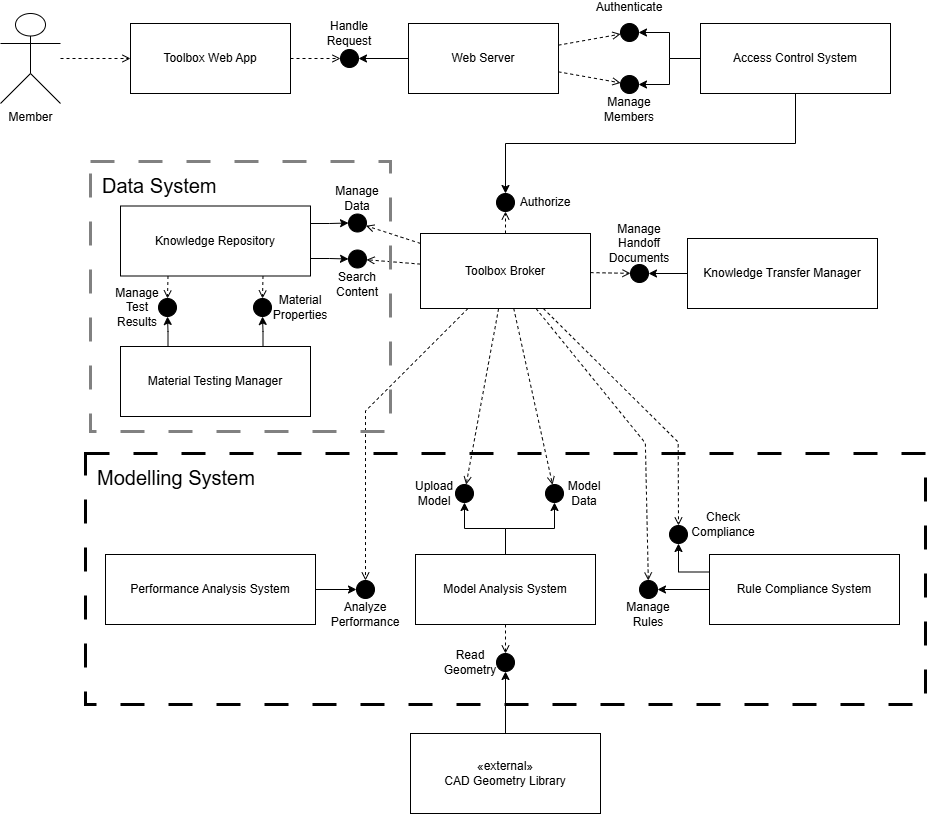

The diagram above was exported from draw.io. Its source (the exported page's mxGraphModel, read from the mxfile embedded in the PNG):
<mxGraphModel dx="1245" dy="751" grid="1" gridSize="10" guides="1" tooltips="1" connect="1" arrows="1" fold="1" page="1" pageScale="1" pageWidth="850" pageHeight="1100" math="0" shadow="0">
  <root>
    <mxCell id="0" />
    <mxCell id="1" parent="0" />
    <mxCell id="jdgat3w23gjkGyT0nrbS-1" parent="1" style="rounded=0;dashed=1;whiteSpace=wrap;html=1;verticalAlign=top;align=left;spacingTop=6;strokeColor=#000000;fillColor=none;dashPattern=8 8;strokeWidth=3;spacingRight=10;spacingLeft=10;" value="&lt;font style=&quot;font-size: 20px;&quot;&gt;Modelling System&lt;/font&gt;" vertex="1">
      <mxGeometry height="251" width="840" x="105" y="460" as="geometry" />
    </mxCell>
    <mxCell id="jdgat3w23gjkGyT0nrbS-2" parent="1" style="shape=umlActor;verticalLabelPosition=bottom;verticalAlign=top;html=1;strokeColor=#000000;fillColor=none;" value="Member" vertex="1">
      <mxGeometry height="90" width="60" x="20" y="20" as="geometry" />
    </mxCell>
    <mxCell id="jdgat3w23gjkGyT0nrbS-3" parent="1" style="shape=uml2Component;whiteSpace=wrap;html=1;strokeColor=#000000;fillColor=none;" value="Toolbox Web App" vertex="1">
      <mxGeometry height="70" width="160" x="150" y="30" as="geometry" />
    </mxCell>
    <mxCell id="jdgat3w23gjkGyT0nrbS-4" parent="1" style="shape=uml2Component;whiteSpace=wrap;html=1;strokeColor=#000000;fillColor=none;" value="Web Server" vertex="1">
      <mxGeometry height="70" width="150" x="428" y="30" as="geometry" />
    </mxCell>
    <mxCell id="jdgat3w23gjkGyT0nrbS-5" parent="1" style="shape=uml2Component;whiteSpace=wrap;html=1;strokeColor=#000000;fillColor=none;" value="Access Control System" vertex="1">
      <mxGeometry height="70" width="190" x="720" y="30" as="geometry" />
    </mxCell>
    <mxCell id="jdgat3w23gjkGyT0nrbS-6" parent="1" style="shape=uml2Component;whiteSpace=wrap;html=1;strokeColor=#000000;fillColor=none;" value="Toolbox Broker" vertex="1">
      <mxGeometry height="75" width="170" x="440" y="240" as="geometry" />
    </mxCell>
    <mxCell id="jdgat3w23gjkGyT0nrbS-7" parent="1" style="shape=uml2Component;whiteSpace=wrap;html=1;strokeColor=#000000;fillColor=none;" value="Knowledge Repository" vertex="1">
      <mxGeometry height="70" width="190" x="140" y="212.5" as="geometry" />
    </mxCell>
    <mxCell id="jdgat3w23gjkGyT0nrbS-8" parent="1" style="shape=uml2Component;whiteSpace=wrap;html=1;strokeColor=#000000;fillColor=none;" value="Model Analysis System" vertex="1">
      <mxGeometry height="70" width="180" x="435" y="561" as="geometry" />
    </mxCell>
    <mxCell id="jdgat3w23gjkGyT0nrbS-9" parent="1" style="shape=uml2Component;whiteSpace=wrap;html=1;strokeColor=#000000;fillColor=none;" value="Performance Analysis System" vertex="1">
      <mxGeometry height="70" width="210" x="125" y="561" as="geometry" />
    </mxCell>
    <mxCell id="jdgat3w23gjkGyT0nrbS-10" parent="1" style="shape=uml2Component;whiteSpace=wrap;html=1;strokeColor=#000000;fillColor=none;" value="Rule Compliance System" vertex="1">
      <mxGeometry height="70" width="190" x="729" y="561" as="geometry" />
    </mxCell>
    <mxCell id="jdgat3w23gjkGyT0nrbS-11" parent="1" style="shape=uml2Component;whiteSpace=wrap;html=1;strokeColor=#000000;fillColor=none;" value="Material Testing Manager" vertex="1">
      <mxGeometry height="70" width="190" x="140" y="353" as="geometry" />
    </mxCell>
    <mxCell id="jdgat3w23gjkGyT0nrbS-12" parent="1" style="shape=uml2Component;whiteSpace=wrap;html=1;strokeColor=#000000;fillColor=none;" value="Knowledge Transfer Manager" vertex="1">
      <mxGeometry height="70" width="190" x="707" y="245" as="geometry" />
    </mxCell>
    <mxCell id="jdgat3w23gjkGyT0nrbS-13" parent="1" style="shape=uml2Component;whiteSpace=wrap;html=1;strokeColor=#000000;fillColor=none;" value="«external»&#10;CAD Geometry Library" vertex="1">
      <mxGeometry height="80" width="190" x="430" y="740" as="geometry" />
    </mxCell>
    <mxCell id="jdgat3w23gjkGyT0nrbS-14" parent="1" style="ellipse;whiteSpace=wrap;html=1;strokeColor=#000000;fillColor=#000000;fontColor=#000000;spacingTop=0;spacingBottom=50;" value="Handle Request" vertex="1">
      <mxGeometry height="18" width="18" x="360" y="56" as="geometry" />
    </mxCell>
    <mxCell id="jdgat3w23gjkGyT0nrbS-15" parent="1" style="ellipse;whiteSpace=wrap;html=1;strokeColor=#000000;fillColor=#000000;fontColor=#000000;spacingBottom=50;" value="Authenticate" vertex="1">
      <mxGeometry height="18" width="18" x="640" y="30" as="geometry" />
    </mxCell>
    <mxCell id="jdgat3w23gjkGyT0nrbS-16" parent="1" style="ellipse;whiteSpace=wrap;html=1;strokeColor=#000000;fillColor=#000000;fontColor=#000000;spacingLeft=80;" value="Authorize" vertex="1">
      <mxGeometry height="18" width="18" x="516" y="200" as="geometry" />
    </mxCell>
    <mxCell id="jdgat3w23gjkGyT0nrbS-17" parent="1" style="ellipse;whiteSpace=wrap;html=1;strokeColor=#000000;fillColor=#000000;fontColor=#000000;spacingTop=50;" value="Manage Members" vertex="1">
      <mxGeometry height="18" width="18" x="640" y="82" as="geometry" />
    </mxCell>
    <mxCell id="jdgat3w23gjkGyT0nrbS-20" parent="1" style="ellipse;whiteSpace=wrap;html=1;strokeColor=#000000;fillColor=#000000;fontColor=#000000;spacingBottom=50;" value="Manage Data" vertex="1">
      <mxGeometry height="18" width="18" x="368" y="220.5" as="geometry" />
    </mxCell>
    <mxCell id="jdgat3w23gjkGyT0nrbS-21" parent="1" style="ellipse;whiteSpace=wrap;html=1;strokeColor=#000000;fillColor=#000000;fontColor=#000000;spacingTop=50;" value="Search Content" vertex="1">
      <mxGeometry height="18" width="18" x="368" y="256.5" as="geometry" />
    </mxCell>
    <mxCell id="jdgat3w23gjkGyT0nrbS-22" parent="1" style="ellipse;whiteSpace=wrap;html=1;strokeColor=#000000;fillColor=#000000;fontColor=#000000;spacingRight=60;" value="Upload Model" vertex="1">
      <mxGeometry height="18" width="18" x="475" y="491" as="geometry" />
    </mxCell>
    <mxCell id="jdgat3w23gjkGyT0nrbS-23" parent="1" style="ellipse;whiteSpace=wrap;html=1;strokeColor=#000000;fillColor=#000000;fontColor=#000000;spacingLeft=60;" value="Model Data" vertex="1">
      <mxGeometry height="18" width="18" x="565" y="491" as="geometry" />
    </mxCell>
    <mxCell id="jdgat3w23gjkGyT0nrbS-24" parent="1" style="ellipse;whiteSpace=wrap;html=1;strokeColor=#000000;fillColor=#000000;fontColor=#000000;spacingTop=50;" value="Analyze Performance" vertex="1">
      <mxGeometry height="18" width="18" x="376" y="587" as="geometry" />
    </mxCell>
    <mxCell id="jdgat3w23gjkGyT0nrbS-25" parent="1" style="ellipse;whiteSpace=wrap;html=1;strokeColor=#000000;fillColor=#000000;fontColor=#000000;spacingBottom=20;spacingLeft=90;" value="Check Compliance" vertex="1">
      <mxGeometry height="18" width="18" x="689" y="532" as="geometry" />
    </mxCell>
    <mxCell id="jdgat3w23gjkGyT0nrbS-26" parent="1" style="ellipse;whiteSpace=wrap;html=1;strokeColor=#000000;fillColor=#000000;fontColor=#000000;spacingTop=50;" value="Manage Rules" vertex="1">
      <mxGeometry height="18" width="18" x="659" y="587" as="geometry" />
    </mxCell>
    <mxCell id="jdgat3w23gjkGyT0nrbS-27" parent="1" style="ellipse;whiteSpace=wrap;html=1;strokeColor=#000000;fillColor=#000000;fontColor=#000000;spacingBottom=0;spacingRight=60;" value="Manage Test Results" vertex="1">
      <mxGeometry height="18" width="18" x="178" y="305" as="geometry" />
    </mxCell>
    <mxCell id="jdgat3w23gjkGyT0nrbS-28" parent="1" style="ellipse;whiteSpace=wrap;html=1;strokeColor=#000000;fillColor=#000000;fontColor=#000000;spacingTop=0;spacingLeft=75;" value="Material Properties" vertex="1">
      <mxGeometry height="18" width="18" x="273" y="305" as="geometry" />
    </mxCell>
    <mxCell id="jdgat3w23gjkGyT0nrbS-29" parent="1" style="ellipse;whiteSpace=wrap;html=1;strokeColor=#000000;fillColor=#000000;fontColor=#000000;spacingBottom=60;" value="Manage Handoff Documents" vertex="1">
      <mxGeometry height="18" width="18" x="650" y="271" as="geometry" />
    </mxCell>
    <mxCell id="jdgat3w23gjkGyT0nrbS-30" parent="1" style="ellipse;whiteSpace=wrap;html=1;strokeColor=#000000;fillColor=#000000;fontColor=#000000;spacingRight=70;" value="Read Geometry" vertex="1">
      <mxGeometry height="18" width="18" x="516" y="660" as="geometry" />
    </mxCell>
    <mxCell id="jdgat3w23gjkGyT0nrbS-31" edge="1" parent="1" source="jdgat3w23gjkGyT0nrbS-4" style="edgeStyle=orthogonalEdgeStyle;html=1;strokeColor=#000000;rounded=0;" target="jdgat3w23gjkGyT0nrbS-14">
      <mxGeometry relative="1" as="geometry" />
    </mxCell>
    <mxCell id="jdgat3w23gjkGyT0nrbS-32" edge="1" parent="1" source="jdgat3w23gjkGyT0nrbS-5" style="edgeStyle=orthogonalEdgeStyle;html=1;strokeColor=#000000;rounded=0;" target="jdgat3w23gjkGyT0nrbS-15">
      <mxGeometry relative="1" as="geometry" />
    </mxCell>
    <mxCell id="jdgat3w23gjkGyT0nrbS-33" edge="1" parent="1" source="jdgat3w23gjkGyT0nrbS-5" style="edgeStyle=orthogonalEdgeStyle;html=1;strokeColor=#000000;rounded=0;" target="jdgat3w23gjkGyT0nrbS-16">
      <mxGeometry relative="1" as="geometry">
        <Array as="points">
          <mxPoint x="815" y="150" />
          <mxPoint x="525" y="150" />
        </Array>
      </mxGeometry>
    </mxCell>
    <mxCell id="jdgat3w23gjkGyT0nrbS-34" edge="1" parent="1" source="jdgat3w23gjkGyT0nrbS-5" style="edgeStyle=orthogonalEdgeStyle;html=1;strokeColor=#000000;rounded=0;" target="jdgat3w23gjkGyT0nrbS-17">
      <mxGeometry relative="1" as="geometry" />
    </mxCell>
    <mxCell id="jdgat3w23gjkGyT0nrbS-37" edge="1" parent="1" source="jdgat3w23gjkGyT0nrbS-7" style="edgeStyle=orthogonalEdgeStyle;html=1;strokeColor=#000000;rounded=0;exitX=1;exitY=0.25;exitDx=0;exitDy=0;" target="jdgat3w23gjkGyT0nrbS-20">
      <mxGeometry relative="1" as="geometry" />
    </mxCell>
    <mxCell id="jdgat3w23gjkGyT0nrbS-38" edge="1" parent="1" source="jdgat3w23gjkGyT0nrbS-7" style="edgeStyle=orthogonalEdgeStyle;html=1;strokeColor=#000000;rounded=0;exitX=1;exitY=0.75;exitDx=0;exitDy=0;" target="jdgat3w23gjkGyT0nrbS-21">
      <mxGeometry relative="1" as="geometry" />
    </mxCell>
    <mxCell id="jdgat3w23gjkGyT0nrbS-39" edge="1" parent="1" source="jdgat3w23gjkGyT0nrbS-8" style="edgeStyle=orthogonalEdgeStyle;html=1;strokeColor=#000000;rounded=0;" target="jdgat3w23gjkGyT0nrbS-22">
      <mxGeometry relative="1" as="geometry" />
    </mxCell>
    <mxCell id="jdgat3w23gjkGyT0nrbS-40" edge="1" parent="1" source="jdgat3w23gjkGyT0nrbS-8" style="edgeStyle=orthogonalEdgeStyle;html=1;strokeColor=#000000;rounded=0;" target="jdgat3w23gjkGyT0nrbS-23">
      <mxGeometry relative="1" as="geometry" />
    </mxCell>
    <mxCell id="jdgat3w23gjkGyT0nrbS-41" edge="1" parent="1" source="jdgat3w23gjkGyT0nrbS-9" style="edgeStyle=orthogonalEdgeStyle;html=1;strokeColor=#000000;rounded=0;" target="jdgat3w23gjkGyT0nrbS-24">
      <mxGeometry relative="1" as="geometry" />
    </mxCell>
    <mxCell id="jdgat3w23gjkGyT0nrbS-42" edge="1" parent="1" source="jdgat3w23gjkGyT0nrbS-10" style="edgeStyle=orthogonalEdgeStyle;html=1;strokeColor=#000000;rounded=0;exitX=0;exitY=0.25;exitDx=0;exitDy=0;" target="jdgat3w23gjkGyT0nrbS-25">
      <mxGeometry relative="1" as="geometry" />
    </mxCell>
    <mxCell id="jdgat3w23gjkGyT0nrbS-43" edge="1" parent="1" source="jdgat3w23gjkGyT0nrbS-10" style="edgeStyle=orthogonalEdgeStyle;html=1;strokeColor=#000000;rounded=0;" target="jdgat3w23gjkGyT0nrbS-26">
      <mxGeometry relative="1" as="geometry" />
    </mxCell>
    <mxCell id="jdgat3w23gjkGyT0nrbS-46" edge="1" parent="1" source="jdgat3w23gjkGyT0nrbS-12" style="edgeStyle=orthogonalEdgeStyle;html=1;strokeColor=#000000;rounded=0;" target="jdgat3w23gjkGyT0nrbS-29">
      <mxGeometry relative="1" as="geometry" />
    </mxCell>
    <mxCell id="jdgat3w23gjkGyT0nrbS-47" edge="1" parent="1" source="jdgat3w23gjkGyT0nrbS-13" style="edgeStyle=orthogonalEdgeStyle;html=1;strokeColor=#000000;rounded=0;" target="jdgat3w23gjkGyT0nrbS-30">
      <mxGeometry relative="1" as="geometry" />
    </mxCell>
    <mxCell id="jdgat3w23gjkGyT0nrbS-48" edge="1" parent="1" source="jdgat3w23gjkGyT0nrbS-2" style="dashed=1;endArrow=open;html=1;strokeColor=#000000;rounded=0;" target="jdgat3w23gjkGyT0nrbS-3">
      <mxGeometry relative="1" as="geometry" />
    </mxCell>
    <mxCell id="jdgat3w23gjkGyT0nrbS-49" edge="1" parent="1" source="jdgat3w23gjkGyT0nrbS-3" style="dashed=1;endArrow=open;html=1;strokeColor=#000000;rounded=0;" target="jdgat3w23gjkGyT0nrbS-14">
      <mxGeometry relative="1" as="geometry" />
    </mxCell>
    <mxCell id="jdgat3w23gjkGyT0nrbS-50" edge="1" parent="1" source="jdgat3w23gjkGyT0nrbS-4" style="dashed=1;endArrow=open;html=1;strokeColor=#000000;rounded=0;" target="jdgat3w23gjkGyT0nrbS-15">
      <mxGeometry relative="1" as="geometry" />
    </mxCell>
    <mxCell id="jdgat3w23gjkGyT0nrbS-51" edge="1" parent="1" source="jdgat3w23gjkGyT0nrbS-4" style="dashed=1;endArrow=open;html=1;strokeColor=#000000;rounded=0;" target="jdgat3w23gjkGyT0nrbS-17">
      <mxGeometry relative="1" as="geometry" />
    </mxCell>
    <mxCell id="jdgat3w23gjkGyT0nrbS-53" edge="1" parent="1" source="jdgat3w23gjkGyT0nrbS-6" style="dashed=1;endArrow=open;html=1;strokeColor=#000000;rounded=0;" target="jdgat3w23gjkGyT0nrbS-16">
      <mxGeometry relative="1" as="geometry" />
    </mxCell>
    <mxCell id="jdgat3w23gjkGyT0nrbS-54" edge="1" parent="1" source="jdgat3w23gjkGyT0nrbS-6" style="dashed=1;endArrow=open;html=1;strokeColor=#000000;rounded=0;" target="jdgat3w23gjkGyT0nrbS-20">
      <mxGeometry relative="1" as="geometry" />
    </mxCell>
    <mxCell id="jdgat3w23gjkGyT0nrbS-55" edge="1" parent="1" source="jdgat3w23gjkGyT0nrbS-6" style="dashed=1;endArrow=open;html=1;strokeColor=#000000;rounded=0;spacingTop=50;" target="jdgat3w23gjkGyT0nrbS-21">
      <mxGeometry relative="1" as="geometry" />
    </mxCell>
    <mxCell id="jdgat3w23gjkGyT0nrbS-56" edge="1" parent="1" source="jdgat3w23gjkGyT0nrbS-6" style="dashed=1;endArrow=open;html=1;strokeColor=#000000;rounded=0;" target="jdgat3w23gjkGyT0nrbS-22">
      <mxGeometry relative="1" as="geometry" />
    </mxCell>
    <mxCell id="jdgat3w23gjkGyT0nrbS-57" edge="1" parent="1" source="jdgat3w23gjkGyT0nrbS-6" style="dashed=1;endArrow=open;html=1;strokeColor=#000000;rounded=0;" target="jdgat3w23gjkGyT0nrbS-23">
      <mxGeometry relative="1" as="geometry" />
    </mxCell>
    <mxCell id="jdgat3w23gjkGyT0nrbS-58" edge="1" parent="1" source="jdgat3w23gjkGyT0nrbS-6" style="dashed=1;endArrow=open;html=1;strokeColor=#000000;rounded=0;" target="jdgat3w23gjkGyT0nrbS-24">
      <mxGeometry relative="1" as="geometry">
        <Array as="points">
          <mxPoint x="385" y="417.5" />
        </Array>
      </mxGeometry>
    </mxCell>
    <mxCell id="jdgat3w23gjkGyT0nrbS-59" edge="1" parent="1" source="jdgat3w23gjkGyT0nrbS-6" style="dashed=1;endArrow=open;html=1;strokeColor=#000000;rounded=0;" target="jdgat3w23gjkGyT0nrbS-25">
      <mxGeometry relative="1" as="geometry">
        <Array as="points">
          <mxPoint x="697.68" y="448.64" />
        </Array>
      </mxGeometry>
    </mxCell>
    <mxCell id="jdgat3w23gjkGyT0nrbS-60" edge="1" parent="1" source="jdgat3w23gjkGyT0nrbS-6" style="dashed=1;endArrow=open;html=1;strokeColor=#000000;rounded=0;" target="jdgat3w23gjkGyT0nrbS-26">
      <mxGeometry relative="1" as="geometry">
        <Array as="points">
          <mxPoint x="664.87" y="449.6" />
        </Array>
      </mxGeometry>
    </mxCell>
    <mxCell id="jdgat3w23gjkGyT0nrbS-61" edge="1" parent="1" source="jdgat3w23gjkGyT0nrbS-7" style="dashed=1;endArrow=open;html=1;strokeColor=#000000;rounded=0;exitX=0.25;exitY=1;exitDx=0;exitDy=0;" target="jdgat3w23gjkGyT0nrbS-27">
      <mxGeometry relative="1" as="geometry" />
    </mxCell>
    <mxCell id="jdgat3w23gjkGyT0nrbS-62" edge="1" parent="1" source="jdgat3w23gjkGyT0nrbS-7" style="dashed=1;endArrow=open;html=1;strokeColor=#000000;rounded=0;exitX=0.75;exitY=1;exitDx=0;exitDy=0;" target="jdgat3w23gjkGyT0nrbS-28">
      <mxGeometry relative="1" as="geometry" />
    </mxCell>
    <mxCell id="jdgat3w23gjkGyT0nrbS-63" edge="1" parent="1" source="jdgat3w23gjkGyT0nrbS-6" style="dashed=1;endArrow=open;html=1;strokeColor=#000000;rounded=0;" target="jdgat3w23gjkGyT0nrbS-29">
      <mxGeometry relative="1" as="geometry" />
    </mxCell>
    <mxCell id="jdgat3w23gjkGyT0nrbS-64" edge="1" parent="1" source="jdgat3w23gjkGyT0nrbS-8" style="dashed=1;endArrow=open;html=1;strokeColor=#000000;rounded=0;" target="jdgat3w23gjkGyT0nrbS-30">
      <mxGeometry relative="1" as="geometry" />
    </mxCell>
    <mxCell id="jdgat3w23gjkGyT0nrbS-87" edge="1" parent="1" source="jdgat3w23gjkGyT0nrbS-11" style="edgeStyle=orthogonalEdgeStyle;html=1;strokeColor=#000000;rounded=0;exitX=0.75;exitY=0;exitDx=0;exitDy=0;entryX=0.5;entryY=1;entryDx=0;entryDy=0;" target="jdgat3w23gjkGyT0nrbS-28">
      <mxGeometry relative="1" as="geometry">
        <mxPoint x="204" y="318" as="sourcePoint" />
        <mxPoint x="150" y="318" as="targetPoint" />
      </mxGeometry>
    </mxCell>
    <mxCell id="jdgat3w23gjkGyT0nrbS-88" edge="1" parent="1" source="jdgat3w23gjkGyT0nrbS-11" style="edgeStyle=orthogonalEdgeStyle;html=1;strokeColor=#000000;rounded=0;exitX=0.25;exitY=0;exitDx=0;exitDy=0;entryX=0.5;entryY=1;entryDx=0;entryDy=0;" target="jdgat3w23gjkGyT0nrbS-27">
      <mxGeometry relative="1" as="geometry">
        <mxPoint x="330" y="288" as="sourcePoint" />
        <mxPoint x="473" y="316" as="targetPoint" />
      </mxGeometry>
    </mxCell>
    <mxCell id="jdgat3w23gjkGyT0nrbS-89" parent="1" style="rounded=0;dashed=1;whiteSpace=wrap;html=1;verticalAlign=top;align=left;spacingTop=6;strokeColor=#818181;fillColor=none;dashPattern=8 8;strokeWidth=3;spacingRight=10;spacingLeft=10;" value="&lt;font style=&quot;font-size: 20px;&quot;&gt;Data System&lt;/font&gt;" vertex="1">
      <mxGeometry height="270" width="300" x="110" y="168" as="geometry" />
    </mxCell>
  </root>
</mxGraphModel>